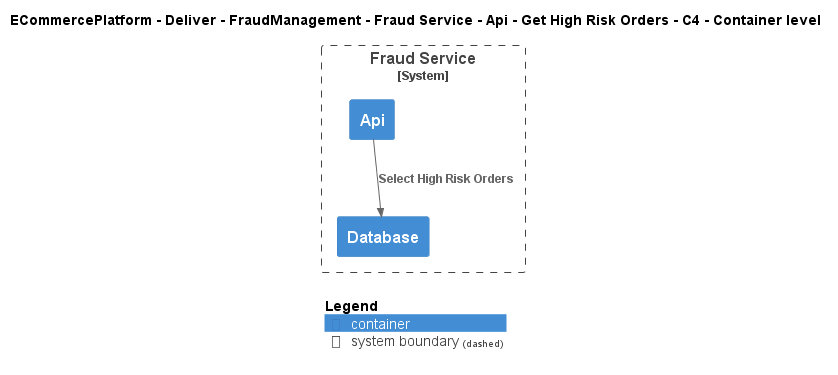

The diagram above was rendered by PlantUML. Its source (embedded in the PNG):
@startuml
!include ..\..\..\..\..\..\..\..\..\.c4s\C4_Container.puml

AddElementTag("c4interflow:lifecycle:new", $bgColor=green, $fontColor=#ffffff, $borderColor=green, $shadowing="False")
AddElementTag("c4interflow:lifecycle:changed", $bgColor=orange, $fontColor=#ffffff, $borderColor=orange, $shadowing="False")
AddElementTag("c4interflow:lifecycle:removed", $bgColor=red, $fontColor=#ffffff, $borderColor=red, $shadowing="False")

AddRelTag("c4interflow:lifecycle:new", $textColor=green, $lineColor=green)
AddRelTag("c4interflow:lifecycle:changed", $textColor=orange, $lineColor=orange)
AddRelTag("c4interflow:lifecycle:removed", $textColor=red, $lineColor=red)

SHOW_PERSON_PORTRAIT()
LAYOUT_TOP_DOWN()

skinparam linetype polyline

title ECommercePlatform - Deliver - FraudManagement - Fraud Service - Api - Get High Risk Orders - C4 - Container level


System_Boundary(ECommercePlatform.Deliver.FraudManagement.SoftwareSystems.FraudService, "Fraud Service") {
    Container(ECommercePlatform.Deliver.FraudManagement.SoftwareSystems.FraudService.Containers.Api, "Api", "", "")
    Container(ECommercePlatform.Deliver.FraudManagement.SoftwareSystems.FraudService.Containers.Database, "Database", "", "")
}

Rel(ECommercePlatform.Deliver.FraudManagement.SoftwareSystems.FraudService.Containers.Api, ECommercePlatform.Deliver.FraudManagement.SoftwareSystems.FraudService.Containers.Database, "Select High Risk Orders")


SHOW_LEGEND()
@enduml